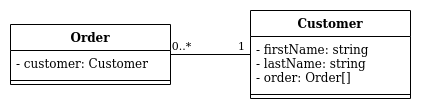

The diagram above was exported from draw.io. Its source (the exported page's mxGraphModel, read from the mxfile embedded in the PNG):
<mxGraphModel dx="1422" dy="693" grid="1" gridSize="10" guides="1" tooltips="1" connect="1" arrows="1" fold="1" page="1" pageScale="1" pageWidth="850" pageHeight="1100" math="0" shadow="0">
  <root>
    <mxCell id="0" />
    <mxCell id="1" parent="0" />
    <mxCell id="XMJAIe15wowl4av_ZUAE-1" value="Order" style="swimlane;fontStyle=1;align=center;verticalAlign=top;childLayout=stackLayout;horizontal=1;startSize=26;horizontalStack=0;resizeParent=1;resizeParentMax=0;resizeLast=0;collapsible=1;marginBottom=0;" vertex="1" parent="1">
      <mxGeometry x="40" y="40" width="160" height="60" as="geometry" />
    </mxCell>
    <mxCell id="XMJAIe15wowl4av_ZUAE-2" value="- customer: Customer" style="text;strokeColor=none;fillColor=none;align=left;verticalAlign=top;spacingLeft=4;spacingRight=4;overflow=hidden;rotatable=0;points=[[0,0.5],[1,0.5]];portConstraint=eastwest;" vertex="1" parent="XMJAIe15wowl4av_ZUAE-1">
      <mxGeometry y="26" width="160" height="26" as="geometry" />
    </mxCell>
    <mxCell id="XMJAIe15wowl4av_ZUAE-3" value="" style="line;strokeWidth=1;fillColor=none;align=left;verticalAlign=middle;spacingTop=-1;spacingLeft=3;spacingRight=3;rotatable=0;labelPosition=right;points=[];portConstraint=eastwest;" vertex="1" parent="XMJAIe15wowl4av_ZUAE-1">
      <mxGeometry y="52" width="160" height="8" as="geometry" />
    </mxCell>
    <mxCell id="XMJAIe15wowl4av_ZUAE-5" value="Customer" style="swimlane;fontStyle=1;align=center;verticalAlign=top;childLayout=stackLayout;horizontal=1;startSize=26;horizontalStack=0;resizeParent=1;resizeParentMax=0;resizeLast=0;collapsible=1;marginBottom=0;" vertex="1" parent="1">
      <mxGeometry x="280" y="26" width="160" height="88" as="geometry" />
    </mxCell>
    <mxCell id="XMJAIe15wowl4av_ZUAE-6" value="- firstName: string&#10;- lastName: string&#10;- order: Order[]&#10;" style="text;strokeColor=none;fillColor=none;align=left;verticalAlign=top;spacingLeft=4;spacingRight=4;overflow=hidden;rotatable=0;points=[[0,0.5],[1,0.5]];portConstraint=eastwest;" vertex="1" parent="XMJAIe15wowl4av_ZUAE-5">
      <mxGeometry y="26" width="160" height="54" as="geometry" />
    </mxCell>
    <mxCell id="XMJAIe15wowl4av_ZUAE-7" value="" style="line;strokeWidth=1;fillColor=none;align=left;verticalAlign=middle;spacingTop=-1;spacingLeft=3;spacingRight=3;rotatable=0;labelPosition=right;points=[];portConstraint=eastwest;" vertex="1" parent="XMJAIe15wowl4av_ZUAE-5">
      <mxGeometry y="80" width="160" height="8" as="geometry" />
    </mxCell>
    <mxCell id="XMJAIe15wowl4av_ZUAE-8" style="edgeStyle=orthogonalEdgeStyle;rounded=0;orthogonalLoop=1;jettySize=auto;html=1;endArrow=none;endFill=0;" edge="1" parent="1" source="XMJAIe15wowl4av_ZUAE-1" target="XMJAIe15wowl4av_ZUAE-5">
      <mxGeometry relative="1" as="geometry" />
    </mxCell>
    <mxCell id="XMJAIe15wowl4av_ZUAE-9" value="1" style="edgeLabel;html=1;align=center;verticalAlign=middle;resizable=0;points=[];" vertex="1" connectable="0" parent="XMJAIe15wowl4av_ZUAE-8">
      <mxGeometry x="0.7412" relative="1" as="geometry">
        <mxPoint y="-10" as="offset" />
      </mxGeometry>
    </mxCell>
    <mxCell id="XMJAIe15wowl4av_ZUAE-10" value="0..*" style="edgeLabel;html=1;align=center;verticalAlign=middle;resizable=0;points=[];" vertex="1" connectable="0" parent="XMJAIe15wowl4av_ZUAE-8">
      <mxGeometry x="-0.25" y="-2" relative="1" as="geometry">
        <mxPoint x="-20" y="-12" as="offset" />
      </mxGeometry>
    </mxCell>
  </root>
</mxGraphModel>